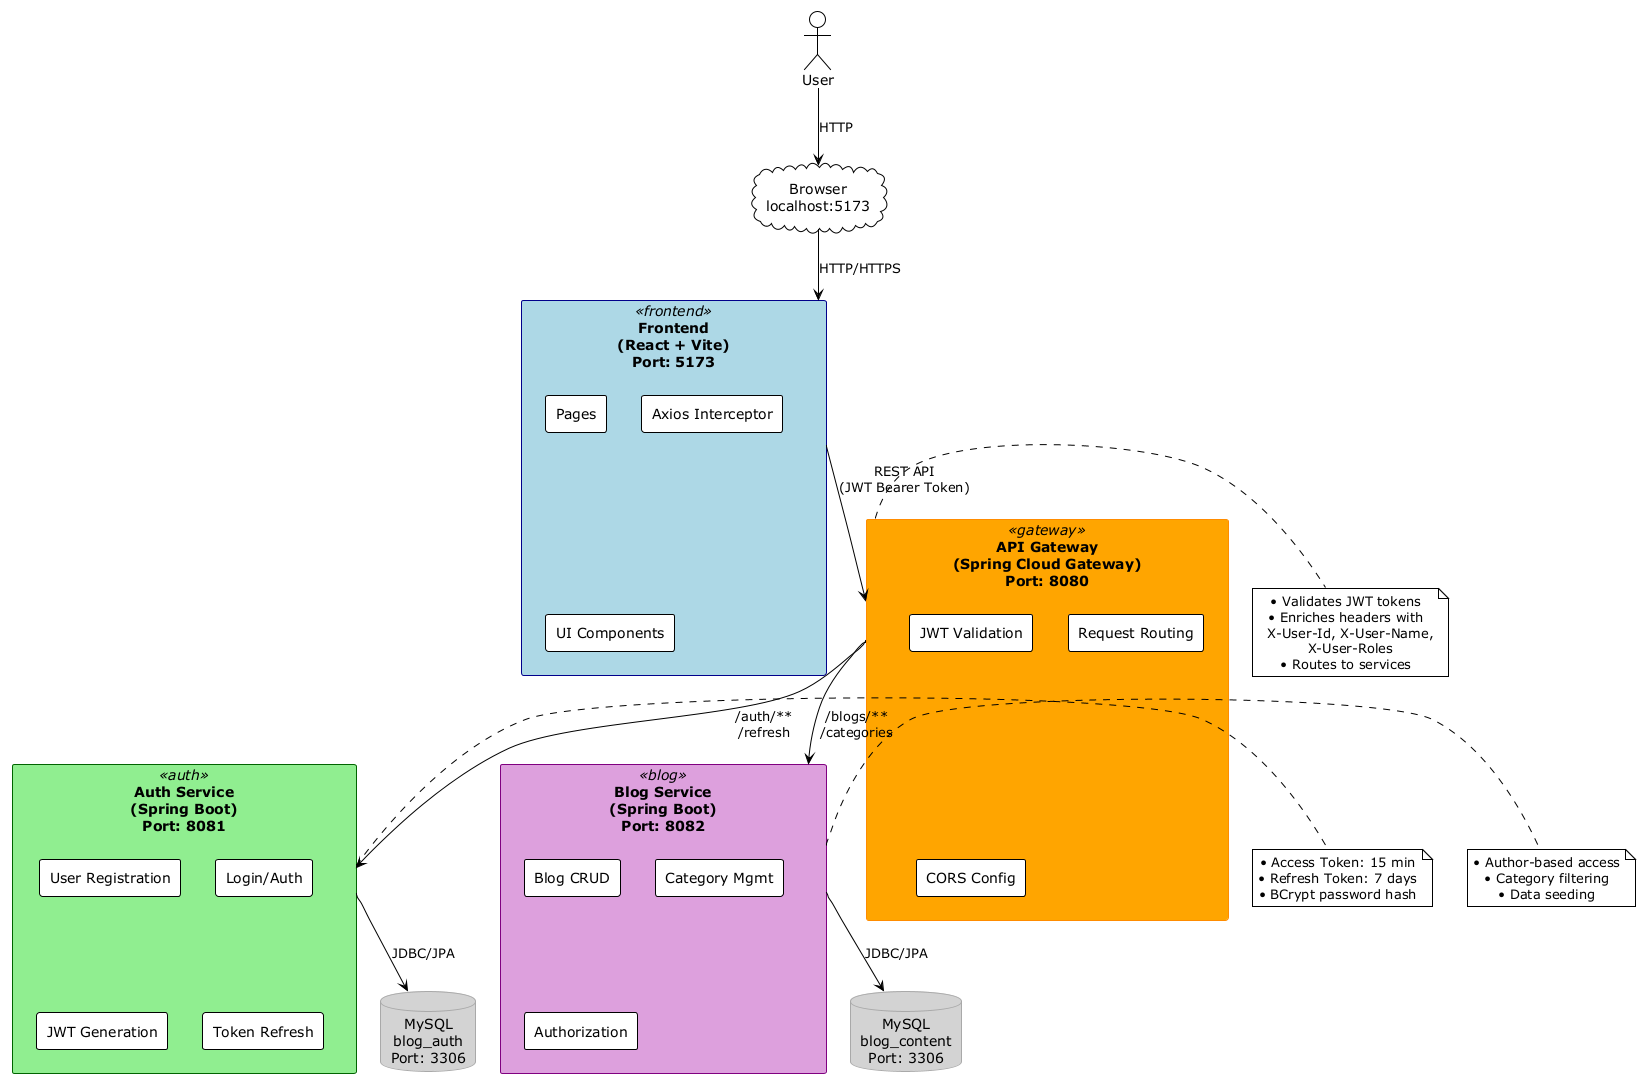

The diagram above was rendered by PlantUML. Its source (embedded in the PNG):
@startuml BlogSite_Architecture
!theme plain
skinparam defaultTextAlignment center
skinparam componentStyle rectangle
skinparam backgroundColor white
skinparam shadowing false

' Define colors
skinparam component {
    BackgroundColor<<frontend>> LightBlue
    BorderColor<<frontend>> DarkBlue
    BackgroundColor<<gateway>> Orange
    BorderColor<<gateway>> DarkOrange
    BackgroundColor<<auth>> LightGreen
    BorderColor<<auth>> DarkGreen
    BackgroundColor<<blog>> Plum
    BorderColor<<blog>> Purple
}

skinparam database {
    BackgroundColor LightGray
    BorderColor DarkGray
}

' Components
actor User as user
cloud "Browser\nlocalhost:5173" as browser

component "Frontend\n(React + Vite)\nPort: 5173" as frontend <<frontend>> {
    [Pages]
    [Axios Interceptor]
    [UI Components]
}

component "API Gateway\n(Spring Cloud Gateway)\nPort: 8080" as gateway <<gateway>> {
    [JWT Validation]
    [Request Routing]
    [CORS Config]
}

component "Auth Service\n(Spring Boot)\nPort: 8081" as auth <<auth>> {
    [User Registration]
    [Login/Auth]
    [JWT Generation]
    [Token Refresh]
}

component "Blog Service\n(Spring Boot)\nPort: 8082" as blog <<blog>> {
    [Blog CRUD]
    [Category Mgmt]
    [Authorization]
}

database "MySQL\nblog_auth\nPort: 3306" as db_auth
database "MySQL\nblog_content\nPort: 3306" as db_blog

' Connections
user --> browser : HTTP
browser --> frontend : HTTP/HTTPS
frontend --> gateway : REST API\n(JWT Bearer Token)
gateway --> auth : /auth/**\n/refresh
gateway --> blog : /blogs/**\n/categories
auth --> db_auth : JDBC/JPA
blog --> db_blog : JDBC/JPA

' Notes
note right of gateway
  • Validates JWT tokens
  • Enriches headers with
    X-User-Id, X-User-Name,
    X-User-Roles
  • Routes to services
end note

note right of auth
  • Access Token: 15 min
  • Refresh Token: 7 days
  • BCrypt password hash
end note

note right of blog
  • Author-based access
  • Category filtering
  • Data seeding
end note

@enduml